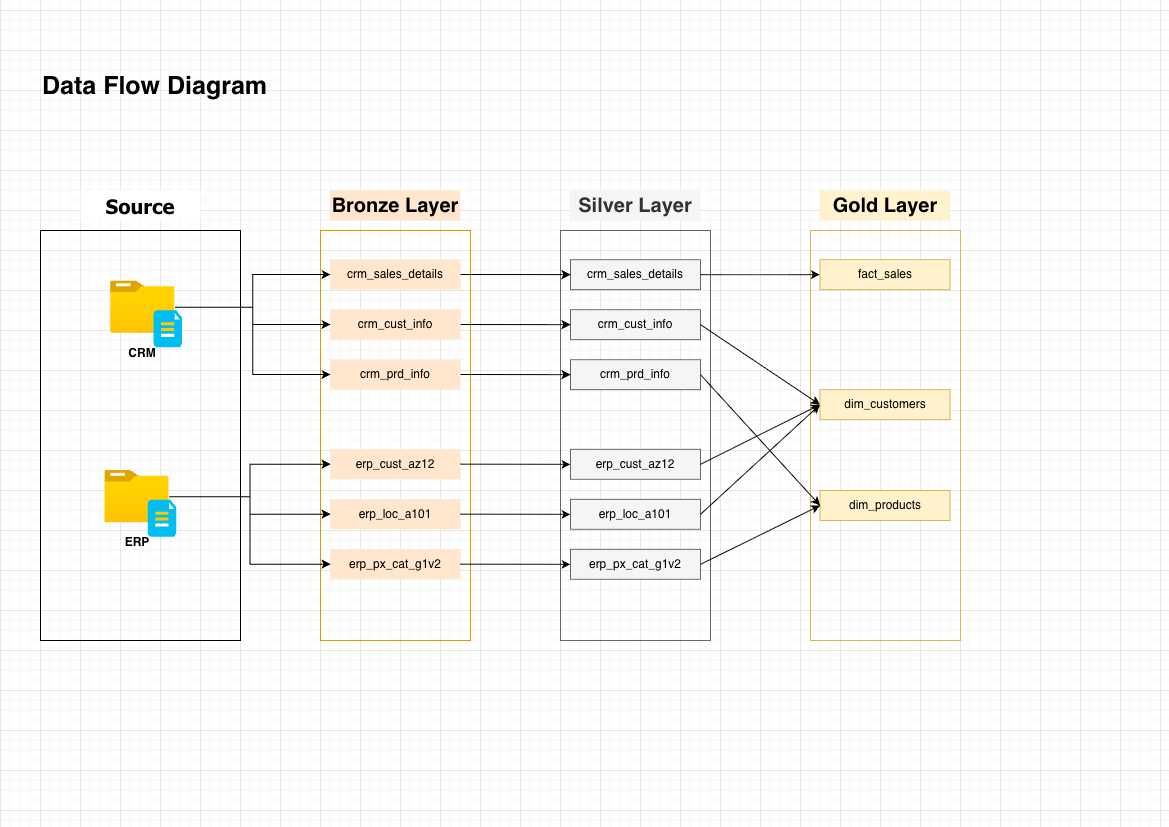

The diagram above was exported from draw.io. Its source (the exported page's mxGraphModel, read from the mxfile embedded in the PNG):
<mxGraphModel dx="976" dy="755" grid="1" gridSize="10" guides="1" tooltips="1" connect="1" arrows="1" fold="1" page="1" pageScale="1" pageWidth="1169" pageHeight="827" math="0" shadow="0">
  <root>
    <mxCell id="0" />
    <mxCell id="1" parent="0" />
    <mxCell id="vi9rZPkLKc0_KCTAkQRw-12" parent="1" style="rounded=0;whiteSpace=wrap;html=1;fillColor=none;" value="" vertex="1">
      <mxGeometry height="410" width="200" x="40" y="230" as="geometry" />
    </mxCell>
    <mxCell id="vi9rZPkLKc0_KCTAkQRw-1" connectable="0" parent="1" style="group" value="" vertex="1">
      <mxGeometry height="87.35" width="71.5" x="110" y="280.48" as="geometry" />
    </mxCell>
    <mxCell id="vi9rZPkLKc0_KCTAkQRw-2" parent="vi9rZPkLKc0_KCTAkQRw-1" style="text;html=1;whiteSpace=wrap;strokeColor=none;fillColor=none;align=center;verticalAlign=middle;rounded=0;" value="&lt;b&gt;CRM&lt;/b&gt;" vertex="1">
      <mxGeometry height="30" width="60" x="2.25" y="57.349999999999994" as="geometry" />
    </mxCell>
    <mxCell id="vi9rZPkLKc0_KCTAkQRw-3" connectable="0" parent="vi9rZPkLKc0_KCTAkQRw-1" style="group" value="" vertex="1">
      <mxGeometry height="66.35" width="71.5" as="geometry" />
    </mxCell>
    <mxCell id="vi9rZPkLKc0_KCTAkQRw-4" parent="vi9rZPkLKc0_KCTAkQRw-3" style="image;aspect=fixed;html=1;points=[];align=center;fontSize=12;image=img/lib/azure2/general/Folder_Blank.svg;" value="" vertex="1">
      <mxGeometry height="52.35" width="64.5" as="geometry" />
    </mxCell>
    <mxCell id="vi9rZPkLKc0_KCTAkQRw-5" parent="vi9rZPkLKc0_KCTAkQRw-3" style="verticalLabelPosition=bottom;html=1;verticalAlign=top;align=center;strokeColor=none;fillColor=#00BEF2;shape=mxgraph.azure.file_2;pointerEvents=1;" value="" vertex="1">
      <mxGeometry height="37" width="28.5" x="43" y="29.349999999999994" as="geometry" />
    </mxCell>
    <mxCell id="vi9rZPkLKc0_KCTAkQRw-6" connectable="0" parent="1" style="group" value="" vertex="1">
      <mxGeometry height="87.35000000000002" width="71.5" x="104.25" y="470" as="geometry" />
    </mxCell>
    <mxCell id="vi9rZPkLKc0_KCTAkQRw-7" parent="vi9rZPkLKc0_KCTAkQRw-6" style="image;aspect=fixed;html=1;points=[];align=center;fontSize=12;image=img/lib/azure2/general/Folder_Blank.svg;" value="" vertex="1">
      <mxGeometry height="52.35" width="64.5" as="geometry" />
    </mxCell>
    <mxCell id="vi9rZPkLKc0_KCTAkQRw-8" parent="vi9rZPkLKc0_KCTAkQRw-6" style="verticalLabelPosition=bottom;html=1;verticalAlign=top;align=center;strokeColor=none;fillColor=#00BEF2;shape=mxgraph.azure.file_2;pointerEvents=1;" value="" vertex="1">
      <mxGeometry height="37" width="28.5" x="43" y="29.350000000000023" as="geometry" />
    </mxCell>
    <mxCell id="vi9rZPkLKc0_KCTAkQRw-9" parent="vi9rZPkLKc0_KCTAkQRw-6" style="text;html=1;whiteSpace=wrap;strokeColor=none;fillColor=none;align=center;verticalAlign=middle;rounded=0;" value="&lt;b&gt;ERP&lt;/b&gt;" vertex="1">
      <mxGeometry height="30" width="60" x="2.25" y="57.35000000000002" as="geometry" />
    </mxCell>
    <mxCell id="vi9rZPkLKc0_KCTAkQRw-10" parent="1" style="rounded=0;whiteSpace=wrap;html=1;fillColor=default;strokeColor=none;fontFamily=Tahoma;fontStyle=1" value="&lt;font style=&quot;font-size: 20px;&quot;&gt;Source&lt;/font&gt;" vertex="1">
      <mxGeometry height="30" width="120" x="80" y="190" as="geometry" />
    </mxCell>
    <mxCell id="vi9rZPkLKc0_KCTAkQRw-11" parent="1" style="text;html=1;whiteSpace=wrap;strokeColor=none;fillColor=none;align=left;verticalAlign=middle;rounded=0;fontStyle=1;fontSize=25;" value="Data Flow Diagram" vertex="1">
      <mxGeometry height="30" width="250" x="40" y="70" as="geometry" />
    </mxCell>
    <mxCell id="B6BLq-WDGfOieL1adrzQ-1" parent="1" style="rounded=0;whiteSpace=wrap;html=1;fillColor=#ffe6cc;strokeColor=none;fontStyle=1" value="&lt;font style=&quot;font-size: 20px;&quot;&gt;Bronze Layer&lt;/font&gt;" vertex="1">
      <mxGeometry height="30" width="130" x="329.5" y="190" as="geometry" />
    </mxCell>
    <mxCell id="B6BLq-WDGfOieL1adrzQ-2" parent="1" style="rounded=0;whiteSpace=wrap;html=1;fillColor=none;strokeColor=#d79b00;" value="" vertex="1">
      <mxGeometry height="410" width="150" x="320" y="230" as="geometry" />
    </mxCell>
    <mxCell id="B6BLq-WDGfOieL1adrzQ-3" parent="1" style="rounded=0;whiteSpace=wrap;html=1;fillColor=#f5f5f5;strokeColor=none;fontColor=#333333;fontStyle=1" value="&lt;font style=&quot;font-size: 20px;&quot;&gt;Silver Layer&lt;/font&gt;" vertex="1">
      <mxGeometry height="30" width="130" x="569.5" y="190" as="geometry" />
    </mxCell>
    <mxCell id="B6BLq-WDGfOieL1adrzQ-4" parent="1" style="rounded=0;whiteSpace=wrap;html=1;fillColor=none;strokeColor=#666666;fontColor=#333333;" value="" vertex="1">
      <mxGeometry height="410" width="150" x="560" y="230" as="geometry" />
    </mxCell>
    <mxCell id="B6BLq-WDGfOieL1adrzQ-5" parent="1" style="rounded=0;whiteSpace=wrap;html=1;fillColor=#fff2cc;strokeColor=none;fontStyle=1" value="&lt;font style=&quot;font-size: 20px;&quot;&gt;Gold Layer&lt;/font&gt;" vertex="1">
      <mxGeometry height="30" width="130" x="819.5" y="190" as="geometry" />
    </mxCell>
    <mxCell id="B6BLq-WDGfOieL1adrzQ-6" parent="1" style="rounded=0;whiteSpace=wrap;html=1;fillColor=none;strokeColor=#d6b656;" value="" vertex="1">
      <mxGeometry height="410" width="150" x="810" y="230" as="geometry" />
    </mxCell>
    <mxCell id="B6BLq-WDGfOieL1adrzQ-7" parent="1" style="rounded=0;whiteSpace=wrap;html=1;fillColor=#ffe6cc;strokeColor=none;fontStyle=0;fontSize=12;" value="&lt;font&gt;crm_sales_details&lt;/font&gt;" vertex="1">
      <mxGeometry height="30" width="130" x="330" y="259" as="geometry" />
    </mxCell>
    <mxCell id="B6BLq-WDGfOieL1adrzQ-8" parent="1" style="rounded=0;whiteSpace=wrap;html=1;fillColor=#ffe6cc;strokeColor=none;fontStyle=0;fontSize=12;" value="&lt;font&gt;crm_cust_info&lt;/font&gt;" vertex="1">
      <mxGeometry height="30" width="130" x="330" y="309" as="geometry" />
    </mxCell>
    <mxCell id="B6BLq-WDGfOieL1adrzQ-9" parent="1" style="rounded=0;whiteSpace=wrap;html=1;fillColor=#ffe6cc;strokeColor=none;fontStyle=0;fontSize=12;" value="&lt;font&gt;crm_prd_info&lt;/font&gt;" vertex="1">
      <mxGeometry height="30" width="130" x="330" y="359" as="geometry" />
    </mxCell>
    <mxCell id="B6BLq-WDGfOieL1adrzQ-10" parent="1" style="rounded=0;whiteSpace=wrap;html=1;fillColor=#ffe6cc;strokeColor=none;fontStyle=0;fontSize=12;" value="&lt;font&gt;erp_cust_az12&lt;/font&gt;" vertex="1">
      <mxGeometry height="30" width="130" x="330" y="448.66999999999996" as="geometry" />
    </mxCell>
    <mxCell id="B6BLq-WDGfOieL1adrzQ-11" parent="1" style="rounded=0;whiteSpace=wrap;html=1;fillColor=#ffe6cc;strokeColor=none;fontStyle=0;fontSize=12;" value="&lt;font&gt;erp_loc_a101&lt;/font&gt;" vertex="1">
      <mxGeometry height="30" width="130" x="330" y="498.66999999999996" as="geometry" />
    </mxCell>
    <mxCell id="B6BLq-WDGfOieL1adrzQ-12" parent="1" style="rounded=0;whiteSpace=wrap;html=1;fillColor=#ffe6cc;strokeColor=none;fontStyle=0;fontSize=12;" value="&lt;font&gt;erp_px_cat_g1v2&lt;/font&gt;" vertex="1">
      <mxGeometry height="30" width="130" x="330" y="548.67" as="geometry" />
    </mxCell>
    <mxCell id="B6BLq-WDGfOieL1adrzQ-13" parent="1" style="rounded=0;whiteSpace=wrap;html=1;fillColor=#f5f5f5;strokeColor=#666666;fontStyle=0;fontSize=12;fontColor=#333333;" value="&lt;span style=&quot;color: rgb(0, 0, 0);&quot;&gt;crm_sales_details&lt;/span&gt;" vertex="1">
      <mxGeometry height="30" width="130" x="570" y="259.15999999999997" as="geometry" />
    </mxCell>
    <mxCell id="B6BLq-WDGfOieL1adrzQ-14" parent="1" style="rounded=0;whiteSpace=wrap;html=1;fillColor=#f5f5f5;strokeColor=#666666;fontStyle=0;fontSize=12;fontColor=#333333;" value="&lt;span style=&quot;color: rgb(0, 0, 0);&quot;&gt;crm_cust_info&lt;/span&gt;" vertex="1">
      <mxGeometry height="30" width="130" x="570" y="309.15999999999997" as="geometry" />
    </mxCell>
    <mxCell id="B6BLq-WDGfOieL1adrzQ-15" parent="1" style="rounded=0;whiteSpace=wrap;html=1;fillColor=#f5f5f5;strokeColor=#666666;fontStyle=0;fontSize=12;fontColor=#333333;" value="&lt;span style=&quot;color: rgb(0, 0, 0);&quot;&gt;crm_prd_info&lt;/span&gt;" vertex="1">
      <mxGeometry height="30" width="130" x="570" y="359.15999999999997" as="geometry" />
    </mxCell>
    <mxCell id="B6BLq-WDGfOieL1adrzQ-16" parent="1" style="rounded=0;whiteSpace=wrap;html=1;fillColor=#f5f5f5;strokeColor=#666666;fontStyle=0;fontSize=12;fontColor=#333333;" value="&lt;span style=&quot;color: rgb(0, 0, 0);&quot;&gt;erp_cust_az12&lt;/span&gt;" vertex="1">
      <mxGeometry height="30" width="130" x="570" y="448.8299999999999" as="geometry" />
    </mxCell>
    <mxCell id="B6BLq-WDGfOieL1adrzQ-17" parent="1" style="rounded=0;whiteSpace=wrap;html=1;fillColor=#f5f5f5;strokeColor=#666666;fontStyle=0;fontSize=12;fontColor=#333333;" value="&lt;span style=&quot;color: rgb(0, 0, 0);&quot;&gt;erp_loc_a101&lt;/span&gt;" vertex="1">
      <mxGeometry height="30" width="130" x="570" y="498.8299999999999" as="geometry" />
    </mxCell>
    <mxCell id="B6BLq-WDGfOieL1adrzQ-18" parent="1" style="rounded=0;whiteSpace=wrap;html=1;fillColor=#f5f5f5;strokeColor=#666666;fontStyle=0;fontSize=12;fontColor=#333333;" value="&lt;span style=&quot;color: rgb(0, 0, 0);&quot;&gt;erp_px_cat_g1v2&lt;/span&gt;" vertex="1">
      <mxGeometry height="30" width="130" x="570" y="548.8299999999999" as="geometry" />
    </mxCell>
    <mxCell id="B6BLq-WDGfOieL1adrzQ-19" parent="1" style="rounded=0;whiteSpace=wrap;html=1;fillColor=#fff2cc;strokeColor=#d6b656;fontStyle=0;fontSize=12;" value="&lt;font&gt;fact_sales&lt;/font&gt;" vertex="1">
      <mxGeometry height="30" width="130" x="819.5" y="259.16" as="geometry" />
    </mxCell>
    <mxCell id="B6BLq-WDGfOieL1adrzQ-20" parent="1" style="rounded=0;whiteSpace=wrap;html=1;fillColor=#fff2cc;strokeColor=#d6b656;fontStyle=0;fontSize=12;" value="&lt;font&gt;dim_customers&lt;/font&gt;" vertex="1">
      <mxGeometry height="30" width="130" x="819.5" y="389.16" as="geometry" />
    </mxCell>
    <mxCell id="B6BLq-WDGfOieL1adrzQ-21" parent="1" style="rounded=0;whiteSpace=wrap;html=1;fillColor=#fff2cc;strokeColor=#d6b656;fontStyle=0;fontSize=12;" value="&lt;font&gt;dim_products&lt;/font&gt;" vertex="1">
      <mxGeometry height="30" width="130" x="819.5" y="490.00000000000006" as="geometry" />
    </mxCell>
    <mxCell id="jDvVfrDr5o6SmI-XH0o9-1" edge="1" parent="1" source="B6BLq-WDGfOieL1adrzQ-7" style="endArrow=classic;html=1;rounded=0;exitX=1;exitY=0.5;exitDx=0;exitDy=0;" target="B6BLq-WDGfOieL1adrzQ-13" value="">
      <mxGeometry height="50" relative="1" width="50" as="geometry">
        <mxPoint x="480" y="460" as="sourcePoint" />
        <mxPoint x="530" y="410" as="targetPoint" />
      </mxGeometry>
    </mxCell>
    <mxCell id="jDvVfrDr5o6SmI-XH0o9-2" edge="1" parent="1" source="B6BLq-WDGfOieL1adrzQ-8" style="endArrow=classic;html=1;rounded=0;exitX=1;exitY=0.5;exitDx=0;exitDy=0;entryX=0;entryY=0.5;entryDx=0;entryDy=0;" target="B6BLq-WDGfOieL1adrzQ-14" value="">
      <mxGeometry height="50" relative="1" width="50" as="geometry">
        <mxPoint x="510" y="270" as="sourcePoint" />
        <mxPoint x="620" y="270" as="targetPoint" />
      </mxGeometry>
    </mxCell>
    <mxCell id="jDvVfrDr5o6SmI-XH0o9-3" edge="1" parent="1" style="endArrow=classic;html=1;rounded=0;entryX=0;entryY=0.5;entryDx=0;entryDy=0;" target="B6BLq-WDGfOieL1adrzQ-15" value="">
      <mxGeometry height="50" relative="1" width="50" as="geometry">
        <mxPoint x="460" y="374" as="sourcePoint" />
        <mxPoint x="640" y="330" as="targetPoint" />
      </mxGeometry>
    </mxCell>
    <mxCell id="jDvVfrDr5o6SmI-XH0o9-4" edge="1" parent="1" source="B6BLq-WDGfOieL1adrzQ-10" style="endArrow=classic;html=1;rounded=0;exitX=1;exitY=0.5;exitDx=0;exitDy=0;entryX=0;entryY=0.5;entryDx=0;entryDy=0;" target="B6BLq-WDGfOieL1adrzQ-16" value="">
      <mxGeometry height="50" relative="1" width="50" as="geometry">
        <mxPoint x="520" y="400" as="sourcePoint" />
        <mxPoint x="630" y="400" as="targetPoint" />
      </mxGeometry>
    </mxCell>
    <mxCell id="jDvVfrDr5o6SmI-XH0o9-5" edge="1" parent="1" source="B6BLq-WDGfOieL1adrzQ-11" style="endArrow=classic;html=1;rounded=0;exitX=1;exitY=0.5;exitDx=0;exitDy=0;entryX=0;entryY=0.5;entryDx=0;entryDy=0;" target="B6BLq-WDGfOieL1adrzQ-17" value="">
      <mxGeometry height="50" relative="1" width="50" as="geometry">
        <mxPoint x="570" y="460" as="sourcePoint" />
        <mxPoint x="680" y="460" as="targetPoint" />
      </mxGeometry>
    </mxCell>
    <mxCell id="jDvVfrDr5o6SmI-XH0o9-6" edge="1" parent="1" source="B6BLq-WDGfOieL1adrzQ-12" style="endArrow=classic;html=1;rounded=0;exitX=1;exitY=0.5;exitDx=0;exitDy=0;entryX=0;entryY=0.5;entryDx=0;entryDy=0;" target="B6BLq-WDGfOieL1adrzQ-18" value="">
      <mxGeometry height="50" relative="1" width="50" as="geometry">
        <mxPoint x="510" y="550" as="sourcePoint" />
        <mxPoint x="620" y="550" as="targetPoint" />
      </mxGeometry>
    </mxCell>
    <mxCell id="jDvVfrDr5o6SmI-XH0o9-7" edge="1" parent="1" source="B6BLq-WDGfOieL1adrzQ-13" style="endArrow=classic;html=1;rounded=0;exitX=1;exitY=0.5;exitDx=0;exitDy=0;entryX=0;entryY=0.5;entryDx=0;entryDy=0;" target="B6BLq-WDGfOieL1adrzQ-19" value="">
      <mxGeometry height="50" relative="1" width="50" as="geometry">
        <mxPoint x="590" y="560" as="sourcePoint" />
        <mxPoint x="700" y="560" as="targetPoint" />
      </mxGeometry>
    </mxCell>
    <mxCell id="jDvVfrDr5o6SmI-XH0o9-8" edge="1" parent="1" source="B6BLq-WDGfOieL1adrzQ-14" style="endArrow=classic;html=1;rounded=0;exitX=1;exitY=0.5;exitDx=0;exitDy=0;entryX=0;entryY=0.5;entryDx=0;entryDy=0;" target="B6BLq-WDGfOieL1adrzQ-20" value="">
      <mxGeometry height="50" relative="1" width="50" as="geometry">
        <mxPoint x="730" y="400" as="sourcePoint" />
        <mxPoint x="840" y="400" as="targetPoint" />
      </mxGeometry>
    </mxCell>
    <mxCell id="jDvVfrDr5o6SmI-XH0o9-9" edge="1" parent="1" source="B6BLq-WDGfOieL1adrzQ-15" style="endArrow=classic;html=1;rounded=0;exitX=1;exitY=0.5;exitDx=0;exitDy=0;entryX=0;entryY=0.5;entryDx=0;entryDy=0;" target="B6BLq-WDGfOieL1adrzQ-21" value="">
      <mxGeometry height="50" relative="1" width="50" as="geometry">
        <mxPoint x="750" y="440" as="sourcePoint" />
        <mxPoint x="860" y="440" as="targetPoint" />
      </mxGeometry>
    </mxCell>
    <mxCell id="jDvVfrDr5o6SmI-XH0o9-10" edge="1" parent="1" source="B6BLq-WDGfOieL1adrzQ-16" style="endArrow=classic;html=1;rounded=0;exitX=1;exitY=0.5;exitDx=0;exitDy=0;entryX=0;entryY=0.5;entryDx=0;entryDy=0;" target="B6BLq-WDGfOieL1adrzQ-20" value="">
      <mxGeometry height="50" relative="1" width="50" as="geometry">
        <mxPoint x="720" y="460" as="sourcePoint" />
        <mxPoint x="830" y="460" as="targetPoint" />
      </mxGeometry>
    </mxCell>
    <mxCell id="jDvVfrDr5o6SmI-XH0o9-11" edge="1" parent="1" source="B6BLq-WDGfOieL1adrzQ-17" style="endArrow=classic;html=1;rounded=0;exitX=1;exitY=0.5;exitDx=0;exitDy=0;entryX=0;entryY=0.5;entryDx=0;entryDy=0;" target="B6BLq-WDGfOieL1adrzQ-20" value="">
      <mxGeometry height="50" relative="1" width="50" as="geometry">
        <mxPoint x="790" y="460" as="sourcePoint" />
        <mxPoint x="900" y="460" as="targetPoint" />
      </mxGeometry>
    </mxCell>
    <mxCell id="jDvVfrDr5o6SmI-XH0o9-12" edge="1" parent="1" source="B6BLq-WDGfOieL1adrzQ-18" style="endArrow=classic;html=1;rounded=0;exitX=1;exitY=0.5;exitDx=0;exitDy=0;entryX=0;entryY=0.5;entryDx=0;entryDy=0;" target="B6BLq-WDGfOieL1adrzQ-21" value="">
      <mxGeometry height="50" relative="1" width="50" as="geometry">
        <mxPoint x="710" y="560" as="sourcePoint" />
        <mxPoint x="820" y="560" as="targetPoint" />
      </mxGeometry>
    </mxCell>
    <mxCell id="jDvVfrDr5o6SmI-XH0o9-16" edge="1" parent="1" source="vi9rZPkLKc0_KCTAkQRw-4" style="edgeStyle=orthogonalEdgeStyle;rounded=0;orthogonalLoop=1;jettySize=auto;html=1;entryX=0;entryY=0.5;entryDx=0;entryDy=0;" target="B6BLq-WDGfOieL1adrzQ-8">
      <mxGeometry relative="1" as="geometry" />
    </mxCell>
    <mxCell id="jDvVfrDr5o6SmI-XH0o9-17" edge="1" parent="1" source="vi9rZPkLKc0_KCTAkQRw-4" style="edgeStyle=orthogonalEdgeStyle;rounded=0;orthogonalLoop=1;jettySize=auto;html=1;" target="B6BLq-WDGfOieL1adrzQ-7">
      <mxGeometry relative="1" as="geometry" />
    </mxCell>
    <mxCell id="jDvVfrDr5o6SmI-XH0o9-19" edge="1" parent="1" source="vi9rZPkLKc0_KCTAkQRw-4" style="edgeStyle=orthogonalEdgeStyle;rounded=0;orthogonalLoop=1;jettySize=auto;html=1;entryX=0;entryY=0.5;entryDx=0;entryDy=0;" target="B6BLq-WDGfOieL1adrzQ-9">
      <mxGeometry relative="1" as="geometry" />
    </mxCell>
    <mxCell id="jDvVfrDr5o6SmI-XH0o9-20" edge="1" parent="1" source="vi9rZPkLKc0_KCTAkQRw-7" style="edgeStyle=orthogonalEdgeStyle;rounded=0;orthogonalLoop=1;jettySize=auto;html=1;entryX=0;entryY=0.5;entryDx=0;entryDy=0;" target="B6BLq-WDGfOieL1adrzQ-10">
      <mxGeometry relative="1" as="geometry" />
    </mxCell>
    <mxCell id="jDvVfrDr5o6SmI-XH0o9-21" edge="1" parent="1" source="vi9rZPkLKc0_KCTAkQRw-7" style="edgeStyle=orthogonalEdgeStyle;rounded=0;orthogonalLoop=1;jettySize=auto;html=1;entryX=0;entryY=0.5;entryDx=0;entryDy=0;" target="B6BLq-WDGfOieL1adrzQ-11">
      <mxGeometry relative="1" as="geometry" />
    </mxCell>
    <mxCell id="jDvVfrDr5o6SmI-XH0o9-22" edge="1" parent="1" source="vi9rZPkLKc0_KCTAkQRw-7" style="edgeStyle=orthogonalEdgeStyle;rounded=0;orthogonalLoop=1;jettySize=auto;html=1;entryX=0;entryY=0.5;entryDx=0;entryDy=0;" target="B6BLq-WDGfOieL1adrzQ-12">
      <mxGeometry relative="1" as="geometry" />
    </mxCell>
  </root>
</mxGraphModel>